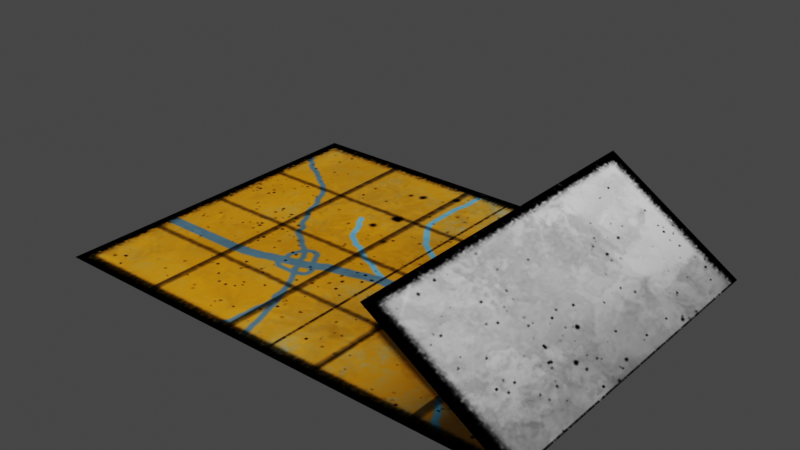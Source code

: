 # Source: map.blend  (saved by Blender 3.3.6; exported with 4.5.12 LTS)
import bpy
from mathutils import Matrix  # noqa: F401  (used for matrix-valued properties, if any)

bpy.ops.wm.read_factory_settings(use_empty=True)
scene = bpy.context.scene
scene.name = 'Scene'

# ---- collections
col_collection = bpy.data.collections.new('Collection'); scene.collection.children.link(col_collection)

# ---- images (referenced by path relative to the original .blend; pixels are not part of the script)
import os
ASSET_DIR = os.environ.get("B2B_ASSET_DIR", "")  # directory of the original .blend (textures are referenced by path, not embedded)
HERE = os.path.dirname(os.path.abspath(__file__))  # packed textures are extracted next to this script under _unpacked/

def load_image(name, relpath, width, height, colorspace="sRGB"):
    """Load a texture the original file referenced (path relative to the .blend, or extracted next to this script)."""
    p = next((c for c in (os.path.join(HERE, relpath), os.path.join(ASSET_DIR, relpath)) if relpath and os.path.exists(c)), "")
    if p:
        img = bpy.data.images.load(p, check_existing=True)
        img.name = name
    else:  # same state as the original file: an image datablock whose file is absent (Cycles renders it pink)
        img = bpy.data.images.new(name, width, height)
        img.source = "FILE"
        img.filepath = "//" + (relpath or name)
    img.colorspace_settings.name = colorspace
    return img
img_map_png = load_image('map.png', '_unpacked/map.172dfde7.png', 512, 512, 'sRGB')

# ---- materials (node trees are filled in below, after node groups)
mat_material = bpy.data.materials.new('Material')
mat_material.alpha_threshold = 0.0
mat_material.use_transparent_shadow = False
mat_material.roughness = 0.5
mat_material.line_color = (0.0, 0.0, 0.0, 1.0)

# ---- material node trees
mat_material.use_nodes = True; mat_material.node_tree.nodes.clear()
_N = mat_material.node_tree.nodes; _L = mat_material.node_tree.links
n0 = _N.new('ShaderNodeOutputMaterial'); n0.name = 'Material Output'; n0.location = (300, 300)
n1 = _N.new('ShaderNodeBsdfPrincipled'); n1.name = 'Principled BSDF'; n1.location = (10, 300)
n1.distribution = 'GGX'
n1.subsurface_method = 'RANDOM_WALK_SKIN'
n1.inputs[3].default_value = 1.45
n1.inputs[13].default_value = 0.0
n1.inputs[27].default_value = (0.0, 0.0, 0.0, 1.0)
n1.inputs[28].default_value = 1.0
n2 = _N.new('ShaderNodeTexImage'); n2.name = 'Image Texture'; n2.location = (-332, 200)
n2.image = img_map_png
_L.new(n1.outputs[0], n0.inputs[0])
_L.new(n2.outputs[0], n1.inputs[0])
n0.is_active_output = True

# ---- world
world_world = bpy.data.worlds.new('World'); scene.world = world_world
world_world.use_nodes = True; world_world.node_tree.nodes.clear()
_N = world_world.node_tree.nodes; _L = world_world.node_tree.links
n0 = _N.new('ShaderNodeOutputWorld'); n0.name = 'World Output'; n0.location = (300, 300)
n1 = _N.new('ShaderNodeBackground'); n1.name = 'Background'; n1.location = (10, 300)
n1.inputs[0].default_value = (0.05088, 0.05088, 0.05088, 1.0)
_L.new(n1.outputs[0], n0.inputs[0])
n0.is_active_output = True
world_world.color = (0.05088, 0.05088, 0.05088)
world_world.use_sun_shadow = False
world_world.sun_shadow_jitter_overblur = 0.0

# ---- meshes
me_plane = bpy.data.meshes.new('Plane')
me_plane.from_pydata([(-2.015, -1.0, 0.0), (-0.005356, -1.0, 0.5014), (-2.015, 1.0, 0.0), (-0.005356, 1.0, 0.5014), (-0.62, -1.0, 0.0), (-0.62, 1.0, 0.0), (0.759, -1.0, 0.0), (0.759, 1.0, 0.0), (-2.016, 1.0, -0.0005063), (-0.004253, 1.0, 0.5009), (-2.016, -1.0, -0.0005061), (-0.004253, -1.0, 0.5009), (-0.6204, 1.0, -0.0005063), (-0.6204, -1.0, -0.0005061), (0.7601, 1.0, -0.0005063), (0.7601, -1.0, -0.0005061)], [], [(1, 7, 6), (4, 2, 0), (6, 5, 4), (9, 15, 14), (12, 10, 8), (12, 15, 13), (1, 3, 7), (4, 5, 2), (6, 7, 5), (9, 11, 15), (12, 13, 10), (12, 14, 15)])
me_plane.polygons.foreach_set('use_smooth', [True] * 12)
_uv = me_plane.uv_layers.new(name='UVMap')
_uv.uv.foreach_set('vector', [1.0, 0.502, 0.6884, 1.0, 0.6884, 0.502, 0.3462, 0.502, 0.0, 1.0, 0.0, 0.502, 0.6884, 0.502, 0.3462, 1.0, 0.3462, 0.502, 1.0, 0.0, 0.6884, 0.5008, 0.6884, 0.0, 0.3462, 0.0, 0.0, 0.5008, 0.0, 0.0, 0.3462, 0.0, 0.6884, 0.5008, 0.3462, 0.5008, 1.0, 0.502, 1.0, 1.0, 0.6884, 1.0, 0.3462, 0.502, 0.3462, 1.0, 0.0, 1.0, 0.6884, 0.502, 0.6884, 1.0, 0.3462, 1.0, 1.0, 0.0, 1.0, 0.5008, 0.6884, 0.5008, 0.3462, 0.0, 0.3462, 0.5008, 0.0, 0.5008, 0.3462, 0.0, 0.6884, 0.0, 0.6884, 0.5008])
me_plane.materials.append(mat_material)
me_plane.update()

# ---- objects
ob_plane = bpy.data.objects.new('Plane', me_plane)

# ---- transforms, parenting, visibility, modifiers, constraints
ob_plane.location = (0.0, 0.0, 0.0)

# ---- collection membership
col_collection.objects.link(ob_plane)

# ---- scene / render settings (as saved in the file)
scene.frame_start = 1; scene.frame_end = 250; scene.frame_set(1)
scene.render.engine = 'BLENDER_EEVEE_NEXT'
scene.cycles.sampling_pattern = 'TABULATED_SOBOL'
scene.cycles.use_light_tree = False
scene.view_settings.view_transform = 'Filmic'
bpy.context.view_layer.update()

# ---- added for rendering (the .blend has no active camera and no usable light): camera, sun
cam_auto = bpy.data.cameras.new('AutoCamera')
cam_auto.lens = 50.0
cam_auto.sensor_width = 36.0
cam_auto.clip_end = 1000.0
ob_auto_camera = bpy.data.objects.new('AutoCamera', cam_auto)
scene.collection.objects.link(ob_auto_camera)
ob_auto_camera.location = (2.57164, -3.83958, 2.81016)
ob_auto_camera.rotation_euler = (1.09748, -7.21219e-08, 0.694738)
scene.camera = ob_auto_camera
light_auto_sun = bpy.data.lights.new('AutoSun', 'SUN')
light_auto_sun.energy = 3.0
light_auto_sun.angle = 0.0523599
ob_auto_sun = bpy.data.objects.new('AutoSun', light_auto_sun)
scene.collection.objects.link(ob_auto_sun)
ob_auto_sun.rotation_euler = (0.872665, 0.174533, 0.523599)
bpy.context.view_layer.update()
